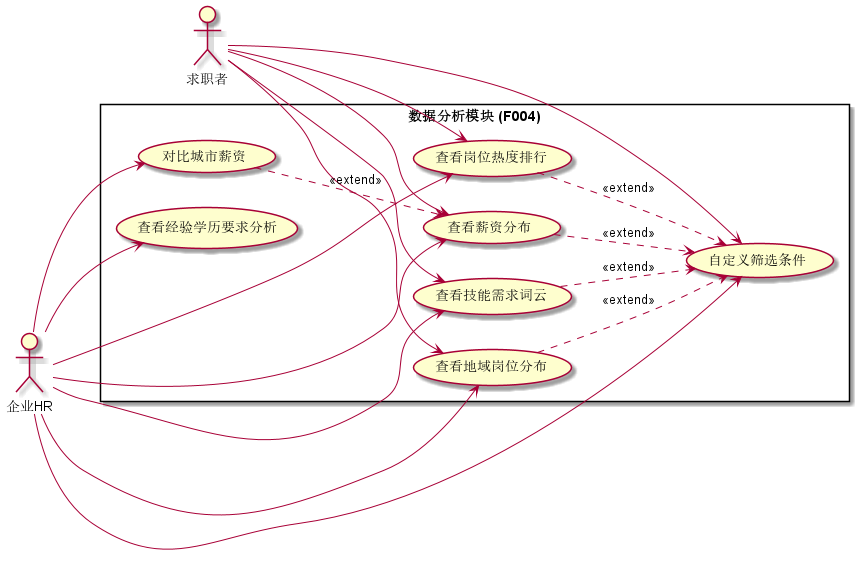

The diagram above was rendered by PlantUML. Its source (embedded in the PNG):
@startuml 用例图_数据分析模块
left to right direction

actor "求职者" as JobSeeker
actor "企业HR" as HR

rectangle "数据分析模块 (F004)" {
  usecase "查看岗位热度排行" as UC_Hot
  usecase "查看薪资分布" as UC_Salary
  usecase "对比城市薪资" as UC_CityCompare
  usecase "查看技能需求词云" as UC_WordCloud
  usecase "查看地域岗位分布" as UC_Geo
  usecase "查看经验学历要求分析" as UC_ExpEdu
  usecase "自定义筛选条件" as UC_Filter
}

JobSeeker --> UC_Hot
JobSeeker --> UC_Salary
JobSeeker --> UC_WordCloud
JobSeeker --> UC_Geo
JobSeeker --> UC_Filter

HR --> UC_Hot
HR --> UC_Salary
HR --> UC_CityCompare
HR --> UC_WordCloud
HR --> UC_Geo
HR --> UC_ExpEdu
HR --> UC_Filter

UC_Hot ..> UC_Filter : <<extend>>
UC_Salary ..> UC_Filter : <<extend>>
UC_Geo ..> UC_Filter : <<extend>>
UC_CityCompare ..> UC_Salary : <<extend>>
UC_WordCloud ..> UC_Filter : <<extend>>

@enduml